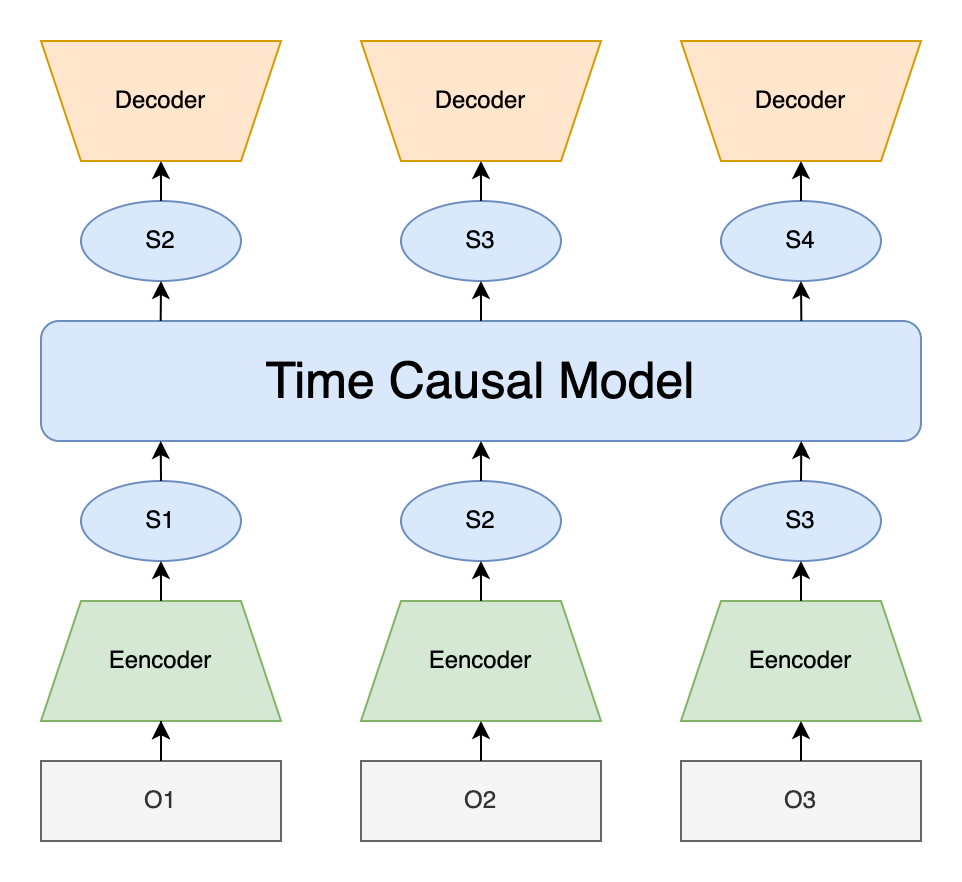

The diagram above was exported from draw.io. Its source (the exported page's mxGraphModel, read from the mxfile embedded in the PNG):
<mxGraphModel dx="1426" dy="761" grid="1" gridSize="10" guides="1" tooltips="1" connect="1" arrows="1" fold="1" page="1" pageScale="1" pageWidth="827" pageHeight="1169" math="0" shadow="0">
  <root>
    <mxCell id="0" />
    <mxCell id="1" parent="0" />
    <mxCell id="CboXmDDpAZ1GNtiJPfM7-2" value="&lt;font style=&quot;font-size: 25px;&quot;&gt;Time Causal Model&lt;/font&gt;" style="rounded=1;whiteSpace=wrap;html=1;fillColor=#dae8fc;strokeColor=#6c8ebf;" vertex="1" parent="1">
      <mxGeometry x="160" y="640" width="440" height="60" as="geometry" />
    </mxCell>
    <mxCell id="CboXmDDpAZ1GNtiJPfM7-3" value="Eencoder" style="shape=trapezoid;perimeter=trapezoidPerimeter;whiteSpace=wrap;html=1;fixedSize=1;fillColor=#d5e8d4;strokeColor=#82b366;" vertex="1" parent="1">
      <mxGeometry x="160" y="780" width="120" height="60" as="geometry" />
    </mxCell>
    <mxCell id="CboXmDDpAZ1GNtiJPfM7-4" value="Decoder" style="shape=trapezoid;perimeter=trapezoidPerimeter;whiteSpace=wrap;html=1;fixedSize=1;rotation=0;flipV=1;fillColor=#ffe6cc;strokeColor=#d79b00;" vertex="1" parent="1">
      <mxGeometry x="160" y="500" width="120" height="60" as="geometry" />
    </mxCell>
    <mxCell id="CboXmDDpAZ1GNtiJPfM7-5" value="Eencoder" style="shape=trapezoid;perimeter=trapezoidPerimeter;whiteSpace=wrap;html=1;fixedSize=1;fillColor=#d5e8d4;strokeColor=#82b366;" vertex="1" parent="1">
      <mxGeometry x="320" y="780" width="120" height="60" as="geometry" />
    </mxCell>
    <mxCell id="CboXmDDpAZ1GNtiJPfM7-6" value="Eencoder" style="shape=trapezoid;perimeter=trapezoidPerimeter;whiteSpace=wrap;html=1;fixedSize=1;fillColor=#d5e8d4;strokeColor=#82b366;" vertex="1" parent="1">
      <mxGeometry x="480" y="780" width="120" height="60" as="geometry" />
    </mxCell>
    <mxCell id="CboXmDDpAZ1GNtiJPfM7-7" value="Decoder" style="shape=trapezoid;perimeter=trapezoidPerimeter;whiteSpace=wrap;html=1;fixedSize=1;rotation=0;flipV=1;fillColor=#ffe6cc;strokeColor=#d79b00;" vertex="1" parent="1">
      <mxGeometry x="320" y="500" width="120" height="60" as="geometry" />
    </mxCell>
    <mxCell id="CboXmDDpAZ1GNtiJPfM7-8" value="Decoder" style="shape=trapezoid;perimeter=trapezoidPerimeter;whiteSpace=wrap;html=1;fixedSize=1;rotation=0;flipV=1;fillColor=#ffe6cc;strokeColor=#d79b00;" vertex="1" parent="1">
      <mxGeometry x="480" y="500" width="120" height="60" as="geometry" />
    </mxCell>
    <mxCell id="CboXmDDpAZ1GNtiJPfM7-22" value="" style="edgeStyle=orthogonalEdgeStyle;rounded=0;orthogonalLoop=1;jettySize=auto;html=1;fontSize=25;" edge="1" parent="1" source="CboXmDDpAZ1GNtiJPfM7-10" target="CboXmDDpAZ1GNtiJPfM7-3">
      <mxGeometry relative="1" as="geometry" />
    </mxCell>
    <mxCell id="CboXmDDpAZ1GNtiJPfM7-10" value="O1" style="rounded=0;whiteSpace=wrap;html=1;fillColor=#f5f5f5;fontColor=#333333;strokeColor=#666666;" vertex="1" parent="1">
      <mxGeometry x="160" y="860" width="120" height="40" as="geometry" />
    </mxCell>
    <mxCell id="CboXmDDpAZ1GNtiJPfM7-11" value="O2" style="rounded=0;whiteSpace=wrap;html=1;fillColor=#f5f5f5;fontColor=#333333;strokeColor=#666666;" vertex="1" parent="1">
      <mxGeometry x="320" y="860" width="120" height="40" as="geometry" />
    </mxCell>
    <mxCell id="CboXmDDpAZ1GNtiJPfM7-12" value="O3" style="rounded=0;whiteSpace=wrap;html=1;fillColor=#f5f5f5;fontColor=#333333;strokeColor=#666666;" vertex="1" parent="1">
      <mxGeometry x="480" y="860" width="120" height="40" as="geometry" />
    </mxCell>
    <mxCell id="CboXmDDpAZ1GNtiJPfM7-13" value="S1" style="ellipse;whiteSpace=wrap;html=1;fillColor=#dae8fc;strokeColor=#6c8ebf;" vertex="1" parent="1">
      <mxGeometry x="180" y="720" width="80" height="40" as="geometry" />
    </mxCell>
    <mxCell id="CboXmDDpAZ1GNtiJPfM7-14" value="S2" style="ellipse;whiteSpace=wrap;html=1;fillColor=#dae8fc;strokeColor=#6c8ebf;" vertex="1" parent="1">
      <mxGeometry x="340" y="720" width="80" height="40" as="geometry" />
    </mxCell>
    <mxCell id="CboXmDDpAZ1GNtiJPfM7-15" value="S3" style="ellipse;whiteSpace=wrap;html=1;fillColor=#dae8fc;strokeColor=#6c8ebf;" vertex="1" parent="1">
      <mxGeometry x="500" y="720" width="80" height="40" as="geometry" />
    </mxCell>
    <mxCell id="CboXmDDpAZ1GNtiJPfM7-16" value="S2" style="ellipse;whiteSpace=wrap;html=1;fillColor=#dae8fc;strokeColor=#6c8ebf;" vertex="1" parent="1">
      <mxGeometry x="180" y="580" width="80" height="40" as="geometry" />
    </mxCell>
    <mxCell id="CboXmDDpAZ1GNtiJPfM7-17" value="S3" style="ellipse;whiteSpace=wrap;html=1;fillColor=#dae8fc;strokeColor=#6c8ebf;" vertex="1" parent="1">
      <mxGeometry x="340" y="580" width="80" height="40" as="geometry" />
    </mxCell>
    <mxCell id="CboXmDDpAZ1GNtiJPfM7-18" value="S4" style="ellipse;whiteSpace=wrap;html=1;fillColor=#dae8fc;strokeColor=#6c8ebf;" vertex="1" parent="1">
      <mxGeometry x="500" y="580" width="80" height="40" as="geometry" />
    </mxCell>
    <mxCell id="CboXmDDpAZ1GNtiJPfM7-20" value="" style="endArrow=classic;html=1;rounded=0;fontSize=25;exitX=0.5;exitY=0;exitDx=0;exitDy=0;entryX=0.5;entryY=1;entryDx=0;entryDy=0;" edge="1" parent="1" source="CboXmDDpAZ1GNtiJPfM7-11" target="CboXmDDpAZ1GNtiJPfM7-5">
      <mxGeometry width="50" height="50" relative="1" as="geometry">
        <mxPoint x="420" y="660" as="sourcePoint" />
        <mxPoint x="470" y="610" as="targetPoint" />
      </mxGeometry>
    </mxCell>
    <mxCell id="CboXmDDpAZ1GNtiJPfM7-21" value="" style="endArrow=classic;html=1;rounded=0;fontSize=25;" edge="1" parent="1" source="CboXmDDpAZ1GNtiJPfM7-10" target="CboXmDDpAZ1GNtiJPfM7-3">
      <mxGeometry width="50" height="50" relative="1" as="geometry">
        <mxPoint x="220" y="920" as="sourcePoint" />
        <mxPoint x="219.5" y="880" as="targetPoint" />
      </mxGeometry>
    </mxCell>
    <mxCell id="CboXmDDpAZ1GNtiJPfM7-23" value="" style="endArrow=classic;html=1;rounded=0;fontSize=25;entryX=0.5;entryY=1;entryDx=0;entryDy=0;exitX=0.5;exitY=0;exitDx=0;exitDy=0;" edge="1" parent="1" source="CboXmDDpAZ1GNtiJPfM7-12" target="CboXmDDpAZ1GNtiJPfM7-6">
      <mxGeometry width="50" height="50" relative="1" as="geometry">
        <mxPoint x="230" y="930" as="sourcePoint" />
        <mxPoint x="230" y="890" as="targetPoint" />
      </mxGeometry>
    </mxCell>
    <mxCell id="CboXmDDpAZ1GNtiJPfM7-24" value="" style="endArrow=classic;html=1;rounded=0;fontSize=25;exitX=0.5;exitY=0;exitDx=0;exitDy=0;entryX=0.5;entryY=1;entryDx=0;entryDy=0;" edge="1" parent="1" source="CboXmDDpAZ1GNtiJPfM7-3" target="CboXmDDpAZ1GNtiJPfM7-13">
      <mxGeometry width="50" height="50" relative="1" as="geometry">
        <mxPoint x="230" y="930" as="sourcePoint" />
        <mxPoint x="230" y="890" as="targetPoint" />
      </mxGeometry>
    </mxCell>
    <mxCell id="CboXmDDpAZ1GNtiJPfM7-25" value="" style="endArrow=classic;html=1;rounded=0;fontSize=25;exitX=0.5;exitY=0;exitDx=0;exitDy=0;entryX=0.5;entryY=1;entryDx=0;entryDy=0;" edge="1" parent="1" source="CboXmDDpAZ1GNtiJPfM7-5" target="CboXmDDpAZ1GNtiJPfM7-14">
      <mxGeometry width="50" height="50" relative="1" as="geometry">
        <mxPoint x="230" y="830" as="sourcePoint" />
        <mxPoint x="230" y="790" as="targetPoint" />
      </mxGeometry>
    </mxCell>
    <mxCell id="CboXmDDpAZ1GNtiJPfM7-26" value="" style="endArrow=classic;html=1;rounded=0;fontSize=25;exitX=0.5;exitY=0;exitDx=0;exitDy=0;entryX=0.5;entryY=1;entryDx=0;entryDy=0;" edge="1" parent="1" source="CboXmDDpAZ1GNtiJPfM7-6" target="CboXmDDpAZ1GNtiJPfM7-15">
      <mxGeometry width="50" height="50" relative="1" as="geometry">
        <mxPoint x="390" y="830" as="sourcePoint" />
        <mxPoint x="390" y="790" as="targetPoint" />
      </mxGeometry>
    </mxCell>
    <mxCell id="CboXmDDpAZ1GNtiJPfM7-27" value="" style="endArrow=classic;html=1;rounded=0;fontSize=25;exitX=0.5;exitY=0;exitDx=0;exitDy=0;entryX=0.136;entryY=1;entryDx=0;entryDy=0;entryPerimeter=0;" edge="1" parent="1" source="CboXmDDpAZ1GNtiJPfM7-13" target="CboXmDDpAZ1GNtiJPfM7-2">
      <mxGeometry width="50" height="50" relative="1" as="geometry">
        <mxPoint x="230" y="830" as="sourcePoint" />
        <mxPoint x="230" y="790" as="targetPoint" />
      </mxGeometry>
    </mxCell>
    <mxCell id="CboXmDDpAZ1GNtiJPfM7-28" value="" style="endArrow=classic;html=1;rounded=0;fontSize=25;exitX=0.5;exitY=0;exitDx=0;exitDy=0;entryX=0.5;entryY=1;entryDx=0;entryDy=0;" edge="1" parent="1" source="CboXmDDpAZ1GNtiJPfM7-14" target="CboXmDDpAZ1GNtiJPfM7-2">
      <mxGeometry width="50" height="50" relative="1" as="geometry">
        <mxPoint x="230" y="750" as="sourcePoint" />
        <mxPoint x="229.83999999999992" y="710" as="targetPoint" />
      </mxGeometry>
    </mxCell>
    <mxCell id="CboXmDDpAZ1GNtiJPfM7-29" value="" style="endArrow=classic;html=1;rounded=0;fontSize=25;exitX=0.5;exitY=0;exitDx=0;exitDy=0;entryX=0.864;entryY=1;entryDx=0;entryDy=0;entryPerimeter=0;" edge="1" parent="1" source="CboXmDDpAZ1GNtiJPfM7-15" target="CboXmDDpAZ1GNtiJPfM7-2">
      <mxGeometry width="50" height="50" relative="1" as="geometry">
        <mxPoint x="390" y="750" as="sourcePoint" />
        <mxPoint x="390" y="710" as="targetPoint" />
      </mxGeometry>
    </mxCell>
    <mxCell id="CboXmDDpAZ1GNtiJPfM7-30" value="" style="endArrow=classic;html=1;rounded=0;fontSize=25;exitX=0.136;exitY=0;exitDx=0;exitDy=0;entryX=0.5;entryY=1;entryDx=0;entryDy=0;exitPerimeter=0;" edge="1" parent="1" source="CboXmDDpAZ1GNtiJPfM7-2" target="CboXmDDpAZ1GNtiJPfM7-16">
      <mxGeometry width="50" height="50" relative="1" as="geometry">
        <mxPoint x="230" y="750" as="sourcePoint" />
        <mxPoint x="229.83999999999992" y="710" as="targetPoint" />
      </mxGeometry>
    </mxCell>
    <mxCell id="CboXmDDpAZ1GNtiJPfM7-31" value="" style="endArrow=classic;html=1;rounded=0;fontSize=25;entryX=0.5;entryY=1;entryDx=0;entryDy=0;" edge="1" parent="1" source="CboXmDDpAZ1GNtiJPfM7-2" target="CboXmDDpAZ1GNtiJPfM7-17">
      <mxGeometry width="50" height="50" relative="1" as="geometry">
        <mxPoint x="229.83999999999992" y="630" as="sourcePoint" />
        <mxPoint x="230" y="590" as="targetPoint" />
      </mxGeometry>
    </mxCell>
    <mxCell id="CboXmDDpAZ1GNtiJPfM7-32" value="" style="endArrow=classic;html=1;rounded=0;fontSize=25;entryX=0.5;entryY=1;entryDx=0;entryDy=0;exitX=0.864;exitY=0;exitDx=0;exitDy=0;exitPerimeter=0;" edge="1" parent="1" source="CboXmDDpAZ1GNtiJPfM7-2" target="CboXmDDpAZ1GNtiJPfM7-18">
      <mxGeometry width="50" height="50" relative="1" as="geometry">
        <mxPoint x="390" y="630" as="sourcePoint" />
        <mxPoint x="390" y="590" as="targetPoint" />
      </mxGeometry>
    </mxCell>
    <mxCell id="CboXmDDpAZ1GNtiJPfM7-33" value="" style="endArrow=classic;html=1;rounded=0;fontSize=25;entryX=0.5;entryY=1;entryDx=0;entryDy=0;exitX=0.5;exitY=0;exitDx=0;exitDy=0;" edge="1" parent="1" source="CboXmDDpAZ1GNtiJPfM7-18" target="CboXmDDpAZ1GNtiJPfM7-8">
      <mxGeometry width="50" height="50" relative="1" as="geometry">
        <mxPoint x="550.1599999999999" y="650" as="sourcePoint" />
        <mxPoint x="550" y="610" as="targetPoint" />
      </mxGeometry>
    </mxCell>
    <mxCell id="CboXmDDpAZ1GNtiJPfM7-34" value="" style="endArrow=classic;html=1;rounded=0;fontSize=25;entryX=0.5;entryY=1;entryDx=0;entryDy=0;exitX=0.5;exitY=0;exitDx=0;exitDy=0;" edge="1" parent="1" source="CboXmDDpAZ1GNtiJPfM7-17" target="CboXmDDpAZ1GNtiJPfM7-7">
      <mxGeometry width="50" height="50" relative="1" as="geometry">
        <mxPoint x="550" y="570" as="sourcePoint" />
        <mxPoint x="550" y="530" as="targetPoint" />
      </mxGeometry>
    </mxCell>
    <mxCell id="CboXmDDpAZ1GNtiJPfM7-35" value="" style="endArrow=classic;html=1;rounded=0;fontSize=25;entryX=0.5;entryY=1;entryDx=0;entryDy=0;exitX=0.5;exitY=0;exitDx=0;exitDy=0;" edge="1" parent="1" source="CboXmDDpAZ1GNtiJPfM7-16" target="CboXmDDpAZ1GNtiJPfM7-4">
      <mxGeometry width="50" height="50" relative="1" as="geometry">
        <mxPoint x="390" y="570" as="sourcePoint" />
        <mxPoint x="390" y="530" as="targetPoint" />
      </mxGeometry>
    </mxCell>
  </root>
</mxGraphModel>